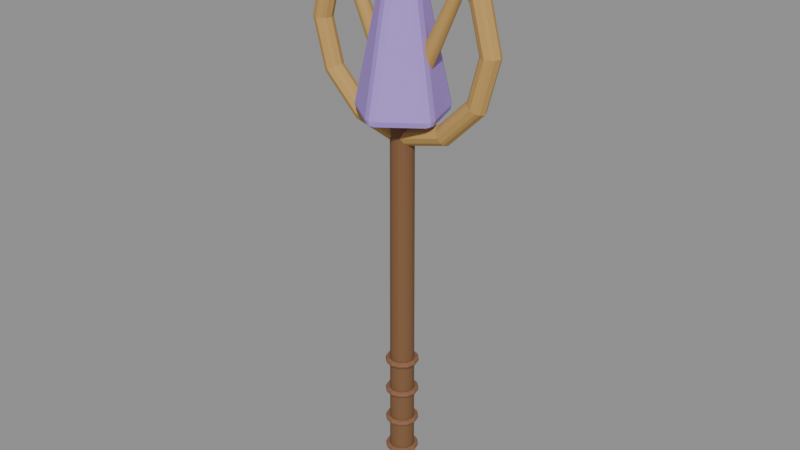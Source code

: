 # Source: weapon_runestaff_sculpt.blend  (saved by Blender 5.2.44; exported with 4.5.12 LTS)
import bpy
from mathutils import Matrix  # noqa: F401  (used for matrix-valued properties, if any)

bpy.ops.wm.read_factory_settings(use_empty=True)
scene = bpy.context.scene
scene.name = 'Fort9_weapon_runestaff'

# ---- materials (node trees are filled in below, after node groups)
mat_fortart2_wood_017 = bpy.data.materials.new('FortArt2_wood.017')
mat_fortart2_wood_017.diffuse_color = (0.2159, 0.1046, 0.04374, 1.0)
mat_fortart2_leather_light_013 = bpy.data.materials.new('FortArt2_leather_light.013')
mat_fortart2_leather_light_013.diffuse_color = (0.2502, 0.117, 0.05781, 1.0)
mat_fortart2_gold_016 = bpy.data.materials.new('FortArt2_gold.016')
mat_fortart2_gold_016.diffuse_color = (0.5395, 0.3278, 0.09759, 1.0)
mat_fortart2_rune = bpy.data.materials.new('FortArt2_rune')
mat_fortart2_rune.diffuse_color = (0.4179, 0.2664, 0.7529, 1.0)

# ---- material node trees
mat_fortart2_wood_017.use_nodes = True; mat_fortart2_wood_017.node_tree.nodes.clear()
_N = mat_fortart2_wood_017.node_tree.nodes; _L = mat_fortart2_wood_017.node_tree.links
n0 = _N.new('ShaderNodeBsdfPrincipled'); n0.name = 'Principled BSDF'; n0.location = (-200, 100)
n0.inputs[0].default_value = (0.2159, 0.1046, 0.04374, 1.0)
n0.inputs[1].default_value = 0.08
n0.inputs[2].default_value = 0.86
n0.inputs[10].default_value = 0.005
n1 = _N.new('ShaderNodeOutputMaterial'); n1.name = 'Material Output'; n1.location = (200, 100)
_L.new(n0.outputs[0], n1.inputs[0])
n1.is_active_output = True
mat_fortart2_leather_light_013.use_nodes = True; mat_fortart2_leather_light_013.node_tree.nodes.clear()
_N = mat_fortart2_leather_light_013.node_tree.nodes; _L = mat_fortart2_leather_light_013.node_tree.links
n0 = _N.new('ShaderNodeBsdfPrincipled'); n0.name = 'Principled BSDF'; n0.location = (-200, 100)
n0.inputs[0].default_value = (0.2502, 0.117, 0.05781, 1.0)
n0.inputs[1].default_value = 0.08
n0.inputs[2].default_value = 0.86
n0.inputs[10].default_value = 0.005
n1 = _N.new('ShaderNodeOutputMaterial'); n1.name = 'Material Output'; n1.location = (200, 100)
_L.new(n0.outputs[0], n1.inputs[0])
n1.is_active_output = True
mat_fortart2_gold_016.use_nodes = True; mat_fortart2_gold_016.node_tree.nodes.clear()
_N = mat_fortart2_gold_016.node_tree.nodes; _L = mat_fortart2_gold_016.node_tree.links
n0 = _N.new('ShaderNodeBsdfPrincipled'); n0.name = 'Principled BSDF'; n0.location = (-200, 100)
n0.inputs[0].default_value = (0.5395, 0.3278, 0.09759, 1.0)
n0.inputs[1].default_value = 0.08
n0.inputs[2].default_value = 0.86
n0.inputs[10].default_value = 0.005
n1 = _N.new('ShaderNodeOutputMaterial'); n1.name = 'Material Output'; n1.location = (200, 100)
_L.new(n0.outputs[0], n1.inputs[0])
n1.is_active_output = True
mat_fortart2_rune.use_nodes = True; mat_fortart2_rune.node_tree.nodes.clear()
_N = mat_fortart2_rune.node_tree.nodes; _L = mat_fortart2_rune.node_tree.links
n0 = _N.new('ShaderNodeBsdfPrincipled'); n0.name = 'Principled BSDF'; n0.location = (-200, 100)
n0.inputs[0].default_value = (0.4179, 0.2664, 0.7529, 1.0)
n0.inputs[1].default_value = 0.08
n0.inputs[2].default_value = 0.86
n0.inputs[10].default_value = 0.005
n1 = _N.new('ShaderNodeOutputMaterial'); n1.name = 'Material Output'; n1.location = (200, 100)
_L.new(n0.outputs[0], n1.inputs[0])
n1.is_active_output = True

# ---- meshes
me_cone_1668 = bpy.data.meshes.new('Cone.1668')
me_cone_1668.from_pydata([(0.0, 0.045, -0.8), (0.0, 0.04, 0.8), (0.02645, 0.03641, -0.8), (0.02351, 0.03236, 0.8), (0.0428, 0.01391, -0.8), (0.03804, 0.01236, 0.8), (0.0428, -0.01391, -0.8), (0.03804, -0.01236, 0.8), (0.02645, -0.03641, -0.8), (0.02351, -0.03236, 0.8), (0.0, -0.045, -0.8), (0.0, -0.04, 0.8), (-0.02645, -0.03641, -0.8), (-0.02351, -0.03236, 0.8), (-0.0428, -0.01391, -0.8), (-0.03804, -0.01236, 0.8), (-0.0428, 0.01391, -0.8), (-0.03804, 0.01236, 0.8), (-0.02645, 0.03641, -0.8), (-0.02351, 0.03236, 0.8)], [], [(0, 1, 3, 2), (2, 3, 5, 4), (4, 5, 7, 6), (6, 7, 9, 8), (8, 9, 11, 10), (10, 11, 13, 12), (12, 13, 15, 14), (14, 15, 17, 16), (3, 1, 19, 17, 15, 13, 11, 9, 7, 5), (16, 17, 19, 18), (18, 19, 1, 0), (0, 2, 4, 6, 8, 10, 12, 14, 16, 18)])
_uv = me_cone_1668.uv_layers.new(name='UVMap')
_uv.uv.foreach_set('vector', [1.0, 0.5, 1.0, 1.0, 0.9, 1.0, 0.9, 0.5, 0.9, 0.5, 0.9, 1.0, 0.8, 1.0, 0.8, 0.5, 0.8, 0.5, 0.8, 1.0, 0.7, 1.0, 0.7, 0.5, 0.7, 0.5, 0.7, 1.0, 0.6, 1.0, 0.6, 0.5, 0.6, 0.5, 0.6, 1.0, 0.5, 1.0, 0.5, 0.5, 0.5, 0.5, 0.5, 1.0, 0.4, 1.0, 0.4, 0.5, 0.4, 0.5, 0.4, 1.0, 0.3, 1.0, 0.3, 0.5, 0.3, 0.5, 0.3, 1.0, 0.2, 1.0, 0.2, 0.5, 0.3911, 0.4442, 0.25, 0.49, 0.1089, 0.4442, 0.02175, 0.3242, 0.02175, 0.1758, 0.1089, 0.05584, 0.25, 0.01, 0.3911, 0.05584, 0.4783, 0.1758, 0.4783, 0.3242, 0.2, 0.5, 0.2, 1.0, 0.1, 1.0, 0.1, 0.5, 0.1, 0.5, 0.1, 1.0, -7.451e-08, 1.0, -7.451e-08, 0.5, 0.75, 0.49, 0.8911, 0.4442, 0.9783, 0.3242, 0.9783, 0.1758, 0.8911, 0.05584, 0.75, 0.01, 0.6089, 0.05584, 0.5217, 0.1758, 0.5217, 0.3242, 0.6089, 0.4442])
me_cone_1668.materials.append(mat_fortart2_wood_017)
me_cone_1668.update()
me_torus_341 = bpy.data.meshes.new('Torus.341')
me_torus_341.from_pydata([(0.062, 0.0, 0.0), (0.047, 0.0, 0.015), (0.032, 0.0, 1.837e-18), (0.047, 0.0, -0.015), (0.05369, 0.031, 0.0), (0.0407, 0.0235, 0.015), (0.02771, 0.016, 1.837e-18), (0.0407, 0.0235, -0.015), (0.031, 0.05369, 0.0), (0.0235, 0.0407, 0.015), (0.016, 0.02771, 1.837e-18), (0.0235, 0.0407, -0.015), (4.681e-09, 0.062, 0.0), (3.548e-09, 0.047, 0.015), (2.416e-09, 0.032, 1.837e-18), (3.548e-09, 0.047, -0.015), (-0.031, 0.05369, 0.0), (-0.0235, 0.0407, 0.015), (-0.016, 0.02771, 1.837e-18), (-0.0235, 0.0407, -0.015), (-0.05369, 0.031, 0.0), (-0.0407, 0.0235, 0.015), (-0.02771, 0.016, 1.837e-18), (-0.0407, 0.0235, -0.015), (-0.062, 5.42e-09, 0.0), (-0.047, 4.109e-09, 0.015), (-0.032, 2.798e-09, 1.837e-18), (-0.047, 4.109e-09, -0.015), (-0.05369, -0.031, 0.0), (-0.0407, -0.0235, 0.015), (-0.02771, -0.016, 1.837e-18), (-0.0407, -0.0235, -0.015), (-0.031, -0.05369, 0.0), (-0.0235, -0.0407, 0.015), (-0.016, -0.02771, 1.837e-18), (-0.0235, -0.0407, -0.015), (4.681e-09, -0.062, 0.0), (3.548e-09, -0.047, 0.015), (2.416e-09, -0.032, 1.837e-18), (3.548e-09, -0.047, -0.015), (0.031, -0.05369, 0.0), (0.0235, -0.0407, 0.015), (0.016, -0.02771, 1.837e-18), (0.0235, -0.0407, -0.015), (0.05369, -0.031, 0.0), (0.0407, -0.0235, 0.015), (0.02771, -0.016, 1.837e-18), (0.0407, -0.0235, -0.015)], [], [(0, 4, 5, 1), (1, 5, 6, 2), (2, 6, 7, 3), (3, 7, 4, 0), (4, 8, 9, 5), (5, 9, 10, 6), (6, 10, 11, 7), (7, 11, 8, 4), (8, 12, 13, 9), (9, 13, 14, 10), (10, 14, 15, 11), (11, 15, 12, 8), (12, 16, 17, 13), (13, 17, 18, 14), (14, 18, 19, 15), (15, 19, 16, 12), (16, 20, 21, 17), (17, 21, 22, 18), (18, 22, 23, 19), (19, 23, 20, 16), (20, 24, 25, 21), (21, 25, 26, 22), (22, 26, 27, 23), (23, 27, 24, 20), (24, 28, 29, 25), (25, 29, 30, 26), (26, 30, 31, 27), (27, 31, 28, 24), (28, 32, 33, 29), (29, 33, 34, 30), (30, 34, 35, 31), (31, 35, 32, 28), (32, 36, 37, 33), (33, 37, 38, 34), (34, 38, 39, 35), (35, 39, 36, 32), (36, 40, 41, 37), (37, 41, 42, 38), (38, 42, 43, 39), (39, 43, 40, 36), (40, 44, 45, 41), (41, 45, 46, 42), (42, 46, 47, 43), (43, 47, 44, 40), (44, 0, 1, 45), (45, 1, 2, 46), (46, 2, 3, 47), (47, 3, 0, 44)])
_uv = me_torus_341.uv_layers.new(name='UVMap')
_uv.uv.foreach_set('vector', [0.5, 0.5, 0.5833, 0.5, 0.5833, 0.75, 0.5, 0.75, 0.5, 0.75, 0.5833, 0.75, 0.5833, 1.0, 0.5, 1.0, 0.5, 0.0, 0.5833, 0.0, 0.5833, 0.25, 0.5, 0.25, 0.5, 0.25, 0.5833, 0.25, 0.5833, 0.5, 0.5, 0.5, 0.5833, 0.5, 0.6667, 0.5, 0.6667, 0.75, 0.5833, 0.75, 0.5833, 0.75, 0.6667, 0.75, 0.6667, 1.0, 0.5833, 1.0, 0.5833, 0.0, 0.6667, 0.0, 0.6667, 0.25, 0.5833, 0.25, 0.5833, 0.25, 0.6667, 0.25, 0.6667, 0.5, 0.5833, 0.5, 0.6667, 0.5, 0.75, 0.5, 0.75, 0.75, 0.6667, 0.75, 0.6667, 0.75, 0.75, 0.75, 0.75, 1.0, 0.6667, 1.0, 0.6667, 0.0, 0.75, 0.0, 0.75, 0.25, 0.6667, 0.25, 0.6667, 0.25, 0.75, 0.25, 0.75, 0.5, 0.6667, 0.5, 0.75, 0.5, 0.8333, 0.5, 0.8333, 0.75, 0.75, 0.75, 0.75, 0.75, 0.8333, 0.75, 0.8333, 1.0, 0.75, 1.0, 0.75, 0.0, 0.8333, 0.0, 0.8333, 0.25, 0.75, 0.25, 0.75, 0.25, 0.8333, 0.25, 0.8333, 0.5, 0.75, 0.5, 0.8333, 0.5, 0.9167, 0.5, 0.9167, 0.75, 0.8333, 0.75, 0.8333, 0.75, 0.9167, 0.75, 0.9167, 1.0, 0.8333, 1.0, 0.8333, 0.0, 0.9167, 0.0, 0.9167, 0.25, 0.8333, 0.25, 0.8333, 0.25, 0.9167, 0.25, 0.9167, 0.5, 0.8333, 0.5, 0.9167, 0.5, 1.0, 0.5, 1.0, 0.75, 0.9167, 0.75, 0.9167, 0.75, 1.0, 0.75, 1.0, 1.0, 0.9167, 1.0, 0.9167, 0.0, 1.0, 0.0, 1.0, 0.25, 0.9167, 0.25, 0.9167, 0.25, 1.0, 0.25, 1.0, 0.5, 0.9167, 0.5, 2.22e-16, 0.5, 0.08333, 0.5, 0.08333, 0.75, 2.22e-16, 0.75, 2.22e-16, 0.75, 0.08333, 0.75, 0.08333, 1.0, 2.22e-16, 1.0, 2.22e-16, 0.0, 0.08333, 0.0, 0.08333, 0.25, 2.22e-16, 0.25, 2.22e-16, 0.25, 0.08333, 0.25, 0.08333, 0.5, 2.22e-16, 0.5, 0.08333, 0.5, 0.1667, 0.5, 0.1667, 0.75, 0.08333, 0.75, 0.08333, 0.75, 0.1667, 0.75, 0.1667, 1.0, 0.08333, 1.0, 0.08333, 0.0, 0.1667, 0.0, 0.1667, 0.25, 0.08333, 0.25, 0.08333, 0.25, 0.1667, 0.25, 0.1667, 0.5, 0.08333, 0.5, 0.1667, 0.5, 0.25, 0.5, 0.25, 0.75, 0.1667, 0.75, 0.1667, 0.75, 0.25, 0.75, 0.25, 1.0, 0.1667, 1.0, 0.1667, 0.0, 0.25, 0.0, 0.25, 0.25, 0.1667, 0.25, 0.1667, 0.25, 0.25, 0.25, 0.25, 0.5, 0.1667, 0.5, 0.25, 0.5, 0.3333, 0.5, 0.3333, 0.75, 0.25, 0.75, 0.25, 0.75, 0.3333, 0.75, 0.3333, 1.0, 0.25, 1.0, 0.25, 0.0, 0.3333, 0.0, 0.3333, 0.25, 0.25, 0.25, 0.25, 0.25, 0.3333, 0.25, 0.3333, 0.5, 0.25, 0.5, 0.3333, 0.5, 0.4167, 0.5, 0.4167, 0.75, 0.3333, 0.75, 0.3333, 0.75, 0.4167, 0.75, 0.4167, 1.0, 0.3333, 1.0, 0.3333, 0.0, 0.4167, 0.0, 0.4167, 0.25, 0.3333, 0.25, 0.3333, 0.25, 0.4167, 0.25, 0.4167, 0.5, 0.3333, 0.5, 0.4167, 0.5, 0.5, 0.5, 0.5, 0.75, 0.4167, 0.75, 0.4167, 0.75, 0.5, 0.75, 0.5, 1.0, 0.4167, 1.0, 0.4167, 0.0, 0.5, 0.0, 0.5, 0.25, 0.4167, 0.25, 0.4167, 0.25, 0.5, 0.25, 0.5, 0.5, 0.4167, 0.5])
me_torus_341.materials.append(mat_fortart2_leather_light_013)
me_torus_341.update()
me_torus_342 = bpy.data.meshes.new('Torus.342')
me_torus_342.from_pydata([(0.062, 0.0, 0.0), (0.047, 0.0, 0.015), (0.032, 0.0, 1.837e-18), (0.047, 0.0, -0.015), (0.05369, 0.031, 0.0), (0.0407, 0.0235, 0.015), (0.02771, 0.016, 1.837e-18), (0.0407, 0.0235, -0.015), (0.031, 0.05369, 0.0), (0.0235, 0.0407, 0.015), (0.016, 0.02771, 1.837e-18), (0.0235, 0.0407, -0.015), (4.681e-09, 0.062, 0.0), (3.548e-09, 0.047, 0.015), (2.416e-09, 0.032, 1.837e-18), (3.548e-09, 0.047, -0.015), (-0.031, 0.05369, 0.0), (-0.0235, 0.0407, 0.015), (-0.016, 0.02771, 1.837e-18), (-0.0235, 0.0407, -0.015), (-0.05369, 0.031, 0.0), (-0.0407, 0.0235, 0.015), (-0.02771, 0.016, 1.837e-18), (-0.0407, 0.0235, -0.015), (-0.062, 5.42e-09, 0.0), (-0.047, 4.109e-09, 0.015), (-0.032, 2.798e-09, 1.837e-18), (-0.047, 4.109e-09, -0.015), (-0.05369, -0.031, 0.0), (-0.0407, -0.0235, 0.015), (-0.02771, -0.016, 1.837e-18), (-0.0407, -0.0235, -0.015), (-0.031, -0.05369, 0.0), (-0.0235, -0.0407, 0.015), (-0.016, -0.02771, 1.837e-18), (-0.0235, -0.0407, -0.015), (4.681e-09, -0.062, 0.0), (3.548e-09, -0.047, 0.015), (2.416e-09, -0.032, 1.837e-18), (3.548e-09, -0.047, -0.015), (0.031, -0.05369, 0.0), (0.0235, -0.0407, 0.015), (0.016, -0.02771, 1.837e-18), (0.0235, -0.0407, -0.015), (0.05369, -0.031, 0.0), (0.0407, -0.0235, 0.015), (0.02771, -0.016, 1.837e-18), (0.0407, -0.0235, -0.015)], [], [(0, 4, 5, 1), (1, 5, 6, 2), (2, 6, 7, 3), (3, 7, 4, 0), (4, 8, 9, 5), (5, 9, 10, 6), (6, 10, 11, 7), (7, 11, 8, 4), (8, 12, 13, 9), (9, 13, 14, 10), (10, 14, 15, 11), (11, 15, 12, 8), (12, 16, 17, 13), (13, 17, 18, 14), (14, 18, 19, 15), (15, 19, 16, 12), (16, 20, 21, 17), (17, 21, 22, 18), (18, 22, 23, 19), (19, 23, 20, 16), (20, 24, 25, 21), (21, 25, 26, 22), (22, 26, 27, 23), (23, 27, 24, 20), (24, 28, 29, 25), (25, 29, 30, 26), (26, 30, 31, 27), (27, 31, 28, 24), (28, 32, 33, 29), (29, 33, 34, 30), (30, 34, 35, 31), (31, 35, 32, 28), (32, 36, 37, 33), (33, 37, 38, 34), (34, 38, 39, 35), (35, 39, 36, 32), (36, 40, 41, 37), (37, 41, 42, 38), (38, 42, 43, 39), (39, 43, 40, 36), (40, 44, 45, 41), (41, 45, 46, 42), (42, 46, 47, 43), (43, 47, 44, 40), (44, 0, 1, 45), (45, 1, 2, 46), (46, 2, 3, 47), (47, 3, 0, 44)])
_uv = me_torus_342.uv_layers.new(name='UVMap')
_uv.uv.foreach_set('vector', [0.5, 0.5, 0.5833, 0.5, 0.5833, 0.75, 0.5, 0.75, 0.5, 0.75, 0.5833, 0.75, 0.5833, 1.0, 0.5, 1.0, 0.5, 0.0, 0.5833, 0.0, 0.5833, 0.25, 0.5, 0.25, 0.5, 0.25, 0.5833, 0.25, 0.5833, 0.5, 0.5, 0.5, 0.5833, 0.5, 0.6667, 0.5, 0.6667, 0.75, 0.5833, 0.75, 0.5833, 0.75, 0.6667, 0.75, 0.6667, 1.0, 0.5833, 1.0, 0.5833, 0.0, 0.6667, 0.0, 0.6667, 0.25, 0.5833, 0.25, 0.5833, 0.25, 0.6667, 0.25, 0.6667, 0.5, 0.5833, 0.5, 0.6667, 0.5, 0.75, 0.5, 0.75, 0.75, 0.6667, 0.75, 0.6667, 0.75, 0.75, 0.75, 0.75, 1.0, 0.6667, 1.0, 0.6667, 0.0, 0.75, 0.0, 0.75, 0.25, 0.6667, 0.25, 0.6667, 0.25, 0.75, 0.25, 0.75, 0.5, 0.6667, 0.5, 0.75, 0.5, 0.8333, 0.5, 0.8333, 0.75, 0.75, 0.75, 0.75, 0.75, 0.8333, 0.75, 0.8333, 1.0, 0.75, 1.0, 0.75, 0.0, 0.8333, 0.0, 0.8333, 0.25, 0.75, 0.25, 0.75, 0.25, 0.8333, 0.25, 0.8333, 0.5, 0.75, 0.5, 0.8333, 0.5, 0.9167, 0.5, 0.9167, 0.75, 0.8333, 0.75, 0.8333, 0.75, 0.9167, 0.75, 0.9167, 1.0, 0.8333, 1.0, 0.8333, 0.0, 0.9167, 0.0, 0.9167, 0.25, 0.8333, 0.25, 0.8333, 0.25, 0.9167, 0.25, 0.9167, 0.5, 0.8333, 0.5, 0.9167, 0.5, 1.0, 0.5, 1.0, 0.75, 0.9167, 0.75, 0.9167, 0.75, 1.0, 0.75, 1.0, 1.0, 0.9167, 1.0, 0.9167, 0.0, 1.0, 0.0, 1.0, 0.25, 0.9167, 0.25, 0.9167, 0.25, 1.0, 0.25, 1.0, 0.5, 0.9167, 0.5, 2.22e-16, 0.5, 0.08333, 0.5, 0.08333, 0.75, 2.22e-16, 0.75, 2.22e-16, 0.75, 0.08333, 0.75, 0.08333, 1.0, 2.22e-16, 1.0, 2.22e-16, 0.0, 0.08333, 0.0, 0.08333, 0.25, 2.22e-16, 0.25, 2.22e-16, 0.25, 0.08333, 0.25, 0.08333, 0.5, 2.22e-16, 0.5, 0.08333, 0.5, 0.1667, 0.5, 0.1667, 0.75, 0.08333, 0.75, 0.08333, 0.75, 0.1667, 0.75, 0.1667, 1.0, 0.08333, 1.0, 0.08333, 0.0, 0.1667, 0.0, 0.1667, 0.25, 0.08333, 0.25, 0.08333, 0.25, 0.1667, 0.25, 0.1667, 0.5, 0.08333, 0.5, 0.1667, 0.5, 0.25, 0.5, 0.25, 0.75, 0.1667, 0.75, 0.1667, 0.75, 0.25, 0.75, 0.25, 1.0, 0.1667, 1.0, 0.1667, 0.0, 0.25, 0.0, 0.25, 0.25, 0.1667, 0.25, 0.1667, 0.25, 0.25, 0.25, 0.25, 0.5, 0.1667, 0.5, 0.25, 0.5, 0.3333, 0.5, 0.3333, 0.75, 0.25, 0.75, 0.25, 0.75, 0.3333, 0.75, 0.3333, 1.0, 0.25, 1.0, 0.25, 0.0, 0.3333, 0.0, 0.3333, 0.25, 0.25, 0.25, 0.25, 0.25, 0.3333, 0.25, 0.3333, 0.5, 0.25, 0.5, 0.3333, 0.5, 0.4167, 0.5, 0.4167, 0.75, 0.3333, 0.75, 0.3333, 0.75, 0.4167, 0.75, 0.4167, 1.0, 0.3333, 1.0, 0.3333, 0.0, 0.4167, 0.0, 0.4167, 0.25, 0.3333, 0.25, 0.3333, 0.25, 0.4167, 0.25, 0.4167, 0.5, 0.3333, 0.5, 0.4167, 0.5, 0.5, 0.5, 0.5, 0.75, 0.4167, 0.75, 0.4167, 0.75, 0.5, 0.75, 0.5, 1.0, 0.4167, 1.0, 0.4167, 0.0, 0.5, 0.0, 0.5, 0.25, 0.4167, 0.25, 0.4167, 0.25, 0.5, 0.25, 0.5, 0.5, 0.4167, 0.5])
me_torus_342.materials.append(mat_fortart2_leather_light_013)
me_torus_342.update()
me_torus_343 = bpy.data.meshes.new('Torus.343')
me_torus_343.from_pydata([(0.062, 0.0, 0.0), (0.047, 0.0, 0.015), (0.032, 0.0, 1.837e-18), (0.047, 0.0, -0.015), (0.05369, 0.031, 0.0), (0.0407, 0.0235, 0.015), (0.02771, 0.016, 1.837e-18), (0.0407, 0.0235, -0.015), (0.031, 0.05369, 0.0), (0.0235, 0.0407, 0.015), (0.016, 0.02771, 1.837e-18), (0.0235, 0.0407, -0.015), (4.681e-09, 0.062, 0.0), (3.548e-09, 0.047, 0.015), (2.416e-09, 0.032, 1.837e-18), (3.548e-09, 0.047, -0.015), (-0.031, 0.05369, 0.0), (-0.0235, 0.0407, 0.015), (-0.016, 0.02771, 1.837e-18), (-0.0235, 0.0407, -0.015), (-0.05369, 0.031, 0.0), (-0.0407, 0.0235, 0.015), (-0.02771, 0.016, 1.837e-18), (-0.0407, 0.0235, -0.015), (-0.062, 5.42e-09, 0.0), (-0.047, 4.109e-09, 0.015), (-0.032, 2.798e-09, 1.837e-18), (-0.047, 4.109e-09, -0.015), (-0.05369, -0.031, 0.0), (-0.0407, -0.0235, 0.015), (-0.02771, -0.016, 1.837e-18), (-0.0407, -0.0235, -0.015), (-0.031, -0.05369, 0.0), (-0.0235, -0.0407, 0.015), (-0.016, -0.02771, 1.837e-18), (-0.0235, -0.0407, -0.015), (4.681e-09, -0.062, 0.0), (3.548e-09, -0.047, 0.015), (2.416e-09, -0.032, 1.837e-18), (3.548e-09, -0.047, -0.015), (0.031, -0.05369, 0.0), (0.0235, -0.0407, 0.015), (0.016, -0.02771, 1.837e-18), (0.0235, -0.0407, -0.015), (0.05369, -0.031, 0.0), (0.0407, -0.0235, 0.015), (0.02771, -0.016, 1.837e-18), (0.0407, -0.0235, -0.015)], [], [(0, 4, 5, 1), (1, 5, 6, 2), (2, 6, 7, 3), (3, 7, 4, 0), (4, 8, 9, 5), (5, 9, 10, 6), (6, 10, 11, 7), (7, 11, 8, 4), (8, 12, 13, 9), (9, 13, 14, 10), (10, 14, 15, 11), (11, 15, 12, 8), (12, 16, 17, 13), (13, 17, 18, 14), (14, 18, 19, 15), (15, 19, 16, 12), (16, 20, 21, 17), (17, 21, 22, 18), (18, 22, 23, 19), (19, 23, 20, 16), (20, 24, 25, 21), (21, 25, 26, 22), (22, 26, 27, 23), (23, 27, 24, 20), (24, 28, 29, 25), (25, 29, 30, 26), (26, 30, 31, 27), (27, 31, 28, 24), (28, 32, 33, 29), (29, 33, 34, 30), (30, 34, 35, 31), (31, 35, 32, 28), (32, 36, 37, 33), (33, 37, 38, 34), (34, 38, 39, 35), (35, 39, 36, 32), (36, 40, 41, 37), (37, 41, 42, 38), (38, 42, 43, 39), (39, 43, 40, 36), (40, 44, 45, 41), (41, 45, 46, 42), (42, 46, 47, 43), (43, 47, 44, 40), (44, 0, 1, 45), (45, 1, 2, 46), (46, 2, 3, 47), (47, 3, 0, 44)])
_uv = me_torus_343.uv_layers.new(name='UVMap')
_uv.uv.foreach_set('vector', [0.5, 0.5, 0.5833, 0.5, 0.5833, 0.75, 0.5, 0.75, 0.5, 0.75, 0.5833, 0.75, 0.5833, 1.0, 0.5, 1.0, 0.5, 0.0, 0.5833, 0.0, 0.5833, 0.25, 0.5, 0.25, 0.5, 0.25, 0.5833, 0.25, 0.5833, 0.5, 0.5, 0.5, 0.5833, 0.5, 0.6667, 0.5, 0.6667, 0.75, 0.5833, 0.75, 0.5833, 0.75, 0.6667, 0.75, 0.6667, 1.0, 0.5833, 1.0, 0.5833, 0.0, 0.6667, 0.0, 0.6667, 0.25, 0.5833, 0.25, 0.5833, 0.25, 0.6667, 0.25, 0.6667, 0.5, 0.5833, 0.5, 0.6667, 0.5, 0.75, 0.5, 0.75, 0.75, 0.6667, 0.75, 0.6667, 0.75, 0.75, 0.75, 0.75, 1.0, 0.6667, 1.0, 0.6667, 0.0, 0.75, 0.0, 0.75, 0.25, 0.6667, 0.25, 0.6667, 0.25, 0.75, 0.25, 0.75, 0.5, 0.6667, 0.5, 0.75, 0.5, 0.8333, 0.5, 0.8333, 0.75, 0.75, 0.75, 0.75, 0.75, 0.8333, 0.75, 0.8333, 1.0, 0.75, 1.0, 0.75, 0.0, 0.8333, 0.0, 0.8333, 0.25, 0.75, 0.25, 0.75, 0.25, 0.8333, 0.25, 0.8333, 0.5, 0.75, 0.5, 0.8333, 0.5, 0.9167, 0.5, 0.9167, 0.75, 0.8333, 0.75, 0.8333, 0.75, 0.9167, 0.75, 0.9167, 1.0, 0.8333, 1.0, 0.8333, 0.0, 0.9167, 0.0, 0.9167, 0.25, 0.8333, 0.25, 0.8333, 0.25, 0.9167, 0.25, 0.9167, 0.5, 0.8333, 0.5, 0.9167, 0.5, 1.0, 0.5, 1.0, 0.75, 0.9167, 0.75, 0.9167, 0.75, 1.0, 0.75, 1.0, 1.0, 0.9167, 1.0, 0.9167, 0.0, 1.0, 0.0, 1.0, 0.25, 0.9167, 0.25, 0.9167, 0.25, 1.0, 0.25, 1.0, 0.5, 0.9167, 0.5, 2.22e-16, 0.5, 0.08333, 0.5, 0.08333, 0.75, 2.22e-16, 0.75, 2.22e-16, 0.75, 0.08333, 0.75, 0.08333, 1.0, 2.22e-16, 1.0, 2.22e-16, 0.0, 0.08333, 0.0, 0.08333, 0.25, 2.22e-16, 0.25, 2.22e-16, 0.25, 0.08333, 0.25, 0.08333, 0.5, 2.22e-16, 0.5, 0.08333, 0.5, 0.1667, 0.5, 0.1667, 0.75, 0.08333, 0.75, 0.08333, 0.75, 0.1667, 0.75, 0.1667, 1.0, 0.08333, 1.0, 0.08333, 0.0, 0.1667, 0.0, 0.1667, 0.25, 0.08333, 0.25, 0.08333, 0.25, 0.1667, 0.25, 0.1667, 0.5, 0.08333, 0.5, 0.1667, 0.5, 0.25, 0.5, 0.25, 0.75, 0.1667, 0.75, 0.1667, 0.75, 0.25, 0.75, 0.25, 1.0, 0.1667, 1.0, 0.1667, 0.0, 0.25, 0.0, 0.25, 0.25, 0.1667, 0.25, 0.1667, 0.25, 0.25, 0.25, 0.25, 0.5, 0.1667, 0.5, 0.25, 0.5, 0.3333, 0.5, 0.3333, 0.75, 0.25, 0.75, 0.25, 0.75, 0.3333, 0.75, 0.3333, 1.0, 0.25, 1.0, 0.25, 0.0, 0.3333, 0.0, 0.3333, 0.25, 0.25, 0.25, 0.25, 0.25, 0.3333, 0.25, 0.3333, 0.5, 0.25, 0.5, 0.3333, 0.5, 0.4167, 0.5, 0.4167, 0.75, 0.3333, 0.75, 0.3333, 0.75, 0.4167, 0.75, 0.4167, 1.0, 0.3333, 1.0, 0.3333, 0.0, 0.4167, 0.0, 0.4167, 0.25, 0.3333, 0.25, 0.3333, 0.25, 0.4167, 0.25, 0.4167, 0.5, 0.3333, 0.5, 0.4167, 0.5, 0.5, 0.5, 0.5, 0.75, 0.4167, 0.75, 0.4167, 0.75, 0.5, 0.75, 0.5, 1.0, 0.4167, 1.0, 0.4167, 0.0, 0.5, 0.0, 0.5, 0.25, 0.4167, 0.25, 0.4167, 0.25, 0.5, 0.25, 0.5, 0.5, 0.4167, 0.5])
me_torus_343.materials.append(mat_fortart2_leather_light_013)
me_torus_343.update()
me_torus_344 = bpy.data.meshes.new('Torus.344')
me_torus_344.from_pydata([(0.062, 0.0, 0.0), (0.047, 0.0, 0.015), (0.032, 0.0, 1.837e-18), (0.047, 0.0, -0.015), (0.05369, 0.031, 0.0), (0.0407, 0.0235, 0.015), (0.02771, 0.016, 1.837e-18), (0.0407, 0.0235, -0.015), (0.031, 0.05369, 0.0), (0.0235, 0.0407, 0.015), (0.016, 0.02771, 1.837e-18), (0.0235, 0.0407, -0.015), (4.681e-09, 0.062, 0.0), (3.548e-09, 0.047, 0.015), (2.416e-09, 0.032, 1.837e-18), (3.548e-09, 0.047, -0.015), (-0.031, 0.05369, 0.0), (-0.0235, 0.0407, 0.015), (-0.016, 0.02771, 1.837e-18), (-0.0235, 0.0407, -0.015), (-0.05369, 0.031, 0.0), (-0.0407, 0.0235, 0.015), (-0.02771, 0.016, 1.837e-18), (-0.0407, 0.0235, -0.015), (-0.062, 5.42e-09, 0.0), (-0.047, 4.109e-09, 0.015), (-0.032, 2.798e-09, 1.837e-18), (-0.047, 4.109e-09, -0.015), (-0.05369, -0.031, 0.0), (-0.0407, -0.0235, 0.015), (-0.02771, -0.016, 1.837e-18), (-0.0407, -0.0235, -0.015), (-0.031, -0.05369, 0.0), (-0.0235, -0.0407, 0.015), (-0.016, -0.02771, 1.837e-18), (-0.0235, -0.0407, -0.015), (4.681e-09, -0.062, 0.0), (3.548e-09, -0.047, 0.015), (2.416e-09, -0.032, 1.837e-18), (3.548e-09, -0.047, -0.015), (0.031, -0.05369, 0.0), (0.0235, -0.0407, 0.015), (0.016, -0.02771, 1.837e-18), (0.0235, -0.0407, -0.015), (0.05369, -0.031, 0.0), (0.0407, -0.0235, 0.015), (0.02771, -0.016, 1.837e-18), (0.0407, -0.0235, -0.015)], [], [(0, 4, 5, 1), (1, 5, 6, 2), (2, 6, 7, 3), (3, 7, 4, 0), (4, 8, 9, 5), (5, 9, 10, 6), (6, 10, 11, 7), (7, 11, 8, 4), (8, 12, 13, 9), (9, 13, 14, 10), (10, 14, 15, 11), (11, 15, 12, 8), (12, 16, 17, 13), (13, 17, 18, 14), (14, 18, 19, 15), (15, 19, 16, 12), (16, 20, 21, 17), (17, 21, 22, 18), (18, 22, 23, 19), (19, 23, 20, 16), (20, 24, 25, 21), (21, 25, 26, 22), (22, 26, 27, 23), (23, 27, 24, 20), (24, 28, 29, 25), (25, 29, 30, 26), (26, 30, 31, 27), (27, 31, 28, 24), (28, 32, 33, 29), (29, 33, 34, 30), (30, 34, 35, 31), (31, 35, 32, 28), (32, 36, 37, 33), (33, 37, 38, 34), (34, 38, 39, 35), (35, 39, 36, 32), (36, 40, 41, 37), (37, 41, 42, 38), (38, 42, 43, 39), (39, 43, 40, 36), (40, 44, 45, 41), (41, 45, 46, 42), (42, 46, 47, 43), (43, 47, 44, 40), (44, 0, 1, 45), (45, 1, 2, 46), (46, 2, 3, 47), (47, 3, 0, 44)])
_uv = me_torus_344.uv_layers.new(name='UVMap')
_uv.uv.foreach_set('vector', [0.5, 0.5, 0.5833, 0.5, 0.5833, 0.75, 0.5, 0.75, 0.5, 0.75, 0.5833, 0.75, 0.5833, 1.0, 0.5, 1.0, 0.5, 0.0, 0.5833, 0.0, 0.5833, 0.25, 0.5, 0.25, 0.5, 0.25, 0.5833, 0.25, 0.5833, 0.5, 0.5, 0.5, 0.5833, 0.5, 0.6667, 0.5, 0.6667, 0.75, 0.5833, 0.75, 0.5833, 0.75, 0.6667, 0.75, 0.6667, 1.0, 0.5833, 1.0, 0.5833, 0.0, 0.6667, 0.0, 0.6667, 0.25, 0.5833, 0.25, 0.5833, 0.25, 0.6667, 0.25, 0.6667, 0.5, 0.5833, 0.5, 0.6667, 0.5, 0.75, 0.5, 0.75, 0.75, 0.6667, 0.75, 0.6667, 0.75, 0.75, 0.75, 0.75, 1.0, 0.6667, 1.0, 0.6667, 0.0, 0.75, 0.0, 0.75, 0.25, 0.6667, 0.25, 0.6667, 0.25, 0.75, 0.25, 0.75, 0.5, 0.6667, 0.5, 0.75, 0.5, 0.8333, 0.5, 0.8333, 0.75, 0.75, 0.75, 0.75, 0.75, 0.8333, 0.75, 0.8333, 1.0, 0.75, 1.0, 0.75, 0.0, 0.8333, 0.0, 0.8333, 0.25, 0.75, 0.25, 0.75, 0.25, 0.8333, 0.25, 0.8333, 0.5, 0.75, 0.5, 0.8333, 0.5, 0.9167, 0.5, 0.9167, 0.75, 0.8333, 0.75, 0.8333, 0.75, 0.9167, 0.75, 0.9167, 1.0, 0.8333, 1.0, 0.8333, 0.0, 0.9167, 0.0, 0.9167, 0.25, 0.8333, 0.25, 0.8333, 0.25, 0.9167, 0.25, 0.9167, 0.5, 0.8333, 0.5, 0.9167, 0.5, 1.0, 0.5, 1.0, 0.75, 0.9167, 0.75, 0.9167, 0.75, 1.0, 0.75, 1.0, 1.0, 0.9167, 1.0, 0.9167, 0.0, 1.0, 0.0, 1.0, 0.25, 0.9167, 0.25, 0.9167, 0.25, 1.0, 0.25, 1.0, 0.5, 0.9167, 0.5, 2.22e-16, 0.5, 0.08333, 0.5, 0.08333, 0.75, 2.22e-16, 0.75, 2.22e-16, 0.75, 0.08333, 0.75, 0.08333, 1.0, 2.22e-16, 1.0, 2.22e-16, 0.0, 0.08333, 0.0, 0.08333, 0.25, 2.22e-16, 0.25, 2.22e-16, 0.25, 0.08333, 0.25, 0.08333, 0.5, 2.22e-16, 0.5, 0.08333, 0.5, 0.1667, 0.5, 0.1667, 0.75, 0.08333, 0.75, 0.08333, 0.75, 0.1667, 0.75, 0.1667, 1.0, 0.08333, 1.0, 0.08333, 0.0, 0.1667, 0.0, 0.1667, 0.25, 0.08333, 0.25, 0.08333, 0.25, 0.1667, 0.25, 0.1667, 0.5, 0.08333, 0.5, 0.1667, 0.5, 0.25, 0.5, 0.25, 0.75, 0.1667, 0.75, 0.1667, 0.75, 0.25, 0.75, 0.25, 1.0, 0.1667, 1.0, 0.1667, 0.0, 0.25, 0.0, 0.25, 0.25, 0.1667, 0.25, 0.1667, 0.25, 0.25, 0.25, 0.25, 0.5, 0.1667, 0.5, 0.25, 0.5, 0.3333, 0.5, 0.3333, 0.75, 0.25, 0.75, 0.25, 0.75, 0.3333, 0.75, 0.3333, 1.0, 0.25, 1.0, 0.25, 0.0, 0.3333, 0.0, 0.3333, 0.25, 0.25, 0.25, 0.25, 0.25, 0.3333, 0.25, 0.3333, 0.5, 0.25, 0.5, 0.3333, 0.5, 0.4167, 0.5, 0.4167, 0.75, 0.3333, 0.75, 0.3333, 0.75, 0.4167, 0.75, 0.4167, 1.0, 0.3333, 1.0, 0.3333, 0.0, 0.4167, 0.0, 0.4167, 0.25, 0.3333, 0.25, 0.3333, 0.25, 0.4167, 0.25, 0.4167, 0.5, 0.3333, 0.5, 0.4167, 0.5, 0.5, 0.5, 0.5, 0.75, 0.4167, 0.75, 0.4167, 0.75, 0.5, 0.75, 0.5, 1.0, 0.4167, 1.0, 0.4167, 0.0, 0.5, 0.0, 0.5, 0.25, 0.4167, 0.25, 0.4167, 0.25, 0.5, 0.25, 0.5, 0.5, 0.4167, 0.5])
me_torus_344.materials.append(mat_fortart2_leather_light_013)
me_torus_344.update()
me_torus_345 = bpy.data.meshes.new('Torus.345')
me_torus_345.from_pydata([(0.365, 0.0, 0.0), (0.32, 0.0, 0.045), (0.275, 0.0, 5.511e-18), (0.32, 0.0, -0.045), (0.3161, 0.1825, 0.0), (0.2771, 0.16, 0.045), (0.2382, 0.1375, 5.511e-18), (0.2771, 0.16, -0.045), (0.1825, 0.3161, 0.0), (0.16, 0.2771, 0.045), (0.1375, 0.2382, 5.511e-18), (0.16, 0.2771, -0.045), (2.756e-08, 0.365, 0.0), (2.416e-08, 0.32, 0.045), (2.076e-08, 0.275, 5.511e-18), (2.416e-08, 0.32, -0.045), (-0.1825, 0.3161, 0.0), (-0.16, 0.2771, 0.045), (-0.1375, 0.2382, 5.511e-18), (-0.16, 0.2771, -0.045), (-0.3161, 0.1825, 0.0), (-0.2771, 0.16, 0.045), (-0.2382, 0.1375, 5.511e-18), (-0.2771, 0.16, -0.045), (-0.365, 3.191e-08, 0.0), (-0.32, 2.798e-08, 0.045), (-0.275, 2.404e-08, 5.511e-18), (-0.32, 2.798e-08, -0.045), (-0.3161, -0.1825, 0.0), (-0.2771, -0.16, 0.045), (-0.2382, -0.1375, 5.511e-18), (-0.2771, -0.16, -0.045), (-0.1825, -0.3161, 0.0), (-0.16, -0.2771, 0.045), (-0.1375, -0.2382, 5.511e-18), (-0.16, -0.2771, -0.045), (2.756e-08, -0.365, 0.0), (2.416e-08, -0.32, 0.045), (2.076e-08, -0.275, 5.511e-18), (2.416e-08, -0.32, -0.045), (0.1825, -0.3161, 0.0), (0.16, -0.2771, 0.045), (0.1375, -0.2382, 5.511e-18), (0.16, -0.2771, -0.045), (0.3161, -0.1825, 0.0), (0.2771, -0.16, 0.045), (0.2382, -0.1375, 5.511e-18), (0.2771, -0.16, -0.045)], [], [(0, 4, 5, 1), (1, 5, 6, 2), (2, 6, 7, 3), (3, 7, 4, 0), (4, 8, 9, 5), (5, 9, 10, 6), (6, 10, 11, 7), (7, 11, 8, 4), (8, 12, 13, 9), (9, 13, 14, 10), (10, 14, 15, 11), (11, 15, 12, 8), (12, 16, 17, 13), (13, 17, 18, 14), (14, 18, 19, 15), (15, 19, 16, 12), (16, 20, 21, 17), (17, 21, 22, 18), (18, 22, 23, 19), (19, 23, 20, 16), (20, 24, 25, 21), (21, 25, 26, 22), (22, 26, 27, 23), (23, 27, 24, 20), (24, 28, 29, 25), (25, 29, 30, 26), (26, 30, 31, 27), (27, 31, 28, 24), (28, 32, 33, 29), (29, 33, 34, 30), (30, 34, 35, 31), (31, 35, 32, 28), (32, 36, 37, 33), (33, 37, 38, 34), (34, 38, 39, 35), (35, 39, 36, 32), (36, 40, 41, 37), (37, 41, 42, 38), (38, 42, 43, 39), (39, 43, 40, 36), (40, 44, 45, 41), (41, 45, 46, 42), (42, 46, 47, 43), (43, 47, 44, 40), (44, 0, 1, 45), (45, 1, 2, 46), (46, 2, 3, 47), (47, 3, 0, 44)])
_uv = me_torus_345.uv_layers.new(name='UVMap')
_uv.uv.foreach_set('vector', [0.5, 0.5, 0.5833, 0.5, 0.5833, 0.75, 0.5, 0.75, 0.5, 0.75, 0.5833, 0.75, 0.5833, 1.0, 0.5, 1.0, 0.5, 0.0, 0.5833, 0.0, 0.5833, 0.25, 0.5, 0.25, 0.5, 0.25, 0.5833, 0.25, 0.5833, 0.5, 0.5, 0.5, 0.5833, 0.5, 0.6667, 0.5, 0.6667, 0.75, 0.5833, 0.75, 0.5833, 0.75, 0.6667, 0.75, 0.6667, 1.0, 0.5833, 1.0, 0.5833, 0.0, 0.6667, 0.0, 0.6667, 0.25, 0.5833, 0.25, 0.5833, 0.25, 0.6667, 0.25, 0.6667, 0.5, 0.5833, 0.5, 0.6667, 0.5, 0.75, 0.5, 0.75, 0.75, 0.6667, 0.75, 0.6667, 0.75, 0.75, 0.75, 0.75, 1.0, 0.6667, 1.0, 0.6667, 0.0, 0.75, 0.0, 0.75, 0.25, 0.6667, 0.25, 0.6667, 0.25, 0.75, 0.25, 0.75, 0.5, 0.6667, 0.5, 0.75, 0.5, 0.8333, 0.5, 0.8333, 0.75, 0.75, 0.75, 0.75, 0.75, 0.8333, 0.75, 0.8333, 1.0, 0.75, 1.0, 0.75, 0.0, 0.8333, 0.0, 0.8333, 0.25, 0.75, 0.25, 0.75, 0.25, 0.8333, 0.25, 0.8333, 0.5, 0.75, 0.5, 0.8333, 0.5, 0.9167, 0.5, 0.9167, 0.75, 0.8333, 0.75, 0.8333, 0.75, 0.9167, 0.75, 0.9167, 1.0, 0.8333, 1.0, 0.8333, 0.0, 0.9167, 0.0, 0.9167, 0.25, 0.8333, 0.25, 0.8333, 0.25, 0.9167, 0.25, 0.9167, 0.5, 0.8333, 0.5, 0.9167, 0.5, 1.0, 0.5, 1.0, 0.75, 0.9167, 0.75, 0.9167, 0.75, 1.0, 0.75, 1.0, 1.0, 0.9167, 1.0, 0.9167, 0.0, 1.0, 0.0, 1.0, 0.25, 0.9167, 0.25, 0.9167, 0.25, 1.0, 0.25, 1.0, 0.5, 0.9167, 0.5, 2.22e-16, 0.5, 0.08333, 0.5, 0.08333, 0.75, 2.22e-16, 0.75, 2.22e-16, 0.75, 0.08333, 0.75, 0.08333, 1.0, 2.22e-16, 1.0, 2.22e-16, 0.0, 0.08333, 0.0, 0.08333, 0.25, 2.22e-16, 0.25, 2.22e-16, 0.25, 0.08333, 0.25, 0.08333, 0.5, 2.22e-16, 0.5, 0.08333, 0.5, 0.1667, 0.5, 0.1667, 0.75, 0.08333, 0.75, 0.08333, 0.75, 0.1667, 0.75, 0.1667, 1.0, 0.08333, 1.0, 0.08333, 0.0, 0.1667, 0.0, 0.1667, 0.25, 0.08333, 0.25, 0.08333, 0.25, 0.1667, 0.25, 0.1667, 0.5, 0.08333, 0.5, 0.1667, 0.5, 0.25, 0.5, 0.25, 0.75, 0.1667, 0.75, 0.1667, 0.75, 0.25, 0.75, 0.25, 1.0, 0.1667, 1.0, 0.1667, 0.0, 0.25, 0.0, 0.25, 0.25, 0.1667, 0.25, 0.1667, 0.25, 0.25, 0.25, 0.25, 0.5, 0.1667, 0.5, 0.25, 0.5, 0.3333, 0.5, 0.3333, 0.75, 0.25, 0.75, 0.25, 0.75, 0.3333, 0.75, 0.3333, 1.0, 0.25, 1.0, 0.25, 0.0, 0.3333, 0.0, 0.3333, 0.25, 0.25, 0.25, 0.25, 0.25, 0.3333, 0.25, 0.3333, 0.5, 0.25, 0.5, 0.3333, 0.5, 0.4167, 0.5, 0.4167, 0.75, 0.3333, 0.75, 0.3333, 0.75, 0.4167, 0.75, 0.4167, 1.0, 0.3333, 1.0, 0.3333, 0.0, 0.4167, 0.0, 0.4167, 0.25, 0.3333, 0.25, 0.3333, 0.25, 0.4167, 0.25, 0.4167, 0.5, 0.3333, 0.5, 0.4167, 0.5, 0.5, 0.5, 0.5, 0.75, 0.4167, 0.75, 0.4167, 0.75, 0.5, 0.75, 0.5, 1.0, 0.4167, 1.0, 0.4167, 0.0, 0.5, 0.0, 0.5, 0.25, 0.4167, 0.25, 0.4167, 0.25, 0.5, 0.25, 0.5, 0.5, 0.4167, 0.5])
me_torus_345.materials.append(mat_fortart2_gold_016)
me_torus_345.update()
me_cone_1669 = bpy.data.meshes.new('Cone.1669')
me_cone_1669.from_pydata([(0.0, 0.17, -0.385), (0.1617, 0.05253, -0.385), (0.09992, -0.1375, -0.385), (-0.09992, -0.1375, -0.385), (-0.1617, 0.05253, -0.385), (0.0, 0.0, 0.385)], [], [(0, 5, 1), (1, 5, 2), (2, 5, 3), (0, 1, 2, 3, 4), (3, 5, 4), (4, 5, 0)])
_uv = me_cone_1669.uv_layers.new(name='UVMap')
_uv.uv.foreach_set('vector', [0.25, 0.49, 0.25, 0.25, 0.4783, 0.3242, 0.4783, 0.3242, 0.25, 0.25, 0.3911, 0.05584, 0.3911, 0.05584, 0.25, 0.25, 0.1089, 0.05584, 0.75, 0.49, 0.9783, 0.3242, 0.8911, 0.05584, 0.6089, 0.05584, 0.5217, 0.3242, 0.1089, 0.05584, 0.25, 0.25, 0.02175, 0.3242, 0.02175, 0.3242, 0.25, 0.25, 0.25, 0.49])
me_cone_1669.materials.append(mat_fortart2_rune)
me_cone_1669.update()
me_cone_1670 = bpy.data.meshes.new('Cone.1670')
me_cone_1670.from_pydata([(0.0, 0.035, -0.3332), (0.0, 0.015, 0.3332), (0.02475, 0.02475, -0.3332), (0.01061, 0.01061, 0.3332), (0.035, 0.0, -0.3332), (0.015, 0.0, 0.3332), (0.02475, -0.02475, -0.3332), (0.01061, -0.01061, 0.3332), (0.0, -0.035, -0.3332), (0.0, -0.015, 0.3332), (-0.02475, -0.02475, -0.3332), (-0.01061, -0.01061, 0.3332), (-0.035, 0.0, -0.3332), (-0.015, 0.0, 0.3332), (-0.02475, 0.02475, -0.3332), (-0.01061, 0.01061, 0.3332)], [], [(0, 1, 3, 2), (2, 3, 5, 4), (4, 5, 7, 6), (6, 7, 9, 8), (8, 9, 11, 10), (10, 11, 13, 12), (3, 1, 15, 13, 11, 9, 7, 5), (12, 13, 15, 14), (14, 15, 1, 0), (0, 2, 4, 6, 8, 10, 12, 14)])
_uv = me_cone_1670.uv_layers.new(name='UVMap')
_uv.uv.foreach_set('vector', [1.0, 0.5, 1.0, 1.0, 0.875, 1.0, 0.875, 0.5, 0.875, 0.5, 0.875, 1.0, 0.75, 1.0, 0.75, 0.5, 0.75, 0.5, 0.75, 1.0, 0.625, 1.0, 0.625, 0.5, 0.625, 0.5, 0.625, 1.0, 0.5, 1.0, 0.5, 0.5, 0.5, 0.5, 0.5, 1.0, 0.375, 1.0, 0.375, 0.5, 0.375, 0.5, 0.375, 1.0, 0.25, 1.0, 0.25, 0.5, 0.4197, 0.4197, 0.25, 0.49, 0.08029, 0.4197, 0.01, 0.25, 0.08029, 0.08029, 0.25, 0.01, 0.4197, 0.08029, 0.49, 0.25, 0.25, 0.5, 0.25, 1.0, 0.125, 1.0, 0.125, 0.5, 0.125, 0.5, 0.125, 1.0, 0.0, 1.0, 0.0, 0.5, 0.75, 0.49, 0.9197, 0.4197, 0.99, 0.25, 0.9197, 0.08029, 0.75, 0.01, 0.5803, 0.08029, 0.51, 0.25, 0.5803, 0.4197])
me_cone_1670.materials.append(mat_fortart2_gold_016)
me_cone_1670.update()
me_cone_1671 = bpy.data.meshes.new('Cone.1671')
me_cone_1671.from_pydata([(0.0, 0.035, -0.3332), (0.0, 0.015, 0.3332), (0.02475, 0.02475, -0.3332), (0.01061, 0.01061, 0.3332), (0.035, 0.0, -0.3332), (0.015, 0.0, 0.3332), (0.02475, -0.02475, -0.3332), (0.01061, -0.01061, 0.3332), (0.0, -0.035, -0.3332), (0.0, -0.015, 0.3332), (-0.02475, -0.02475, -0.3332), (-0.01061, -0.01061, 0.3332), (-0.035, 0.0, -0.3332), (-0.015, 0.0, 0.3332), (-0.02475, 0.02475, -0.3332), (-0.01061, 0.01061, 0.3332)], [], [(0, 1, 3, 2), (2, 3, 5, 4), (4, 5, 7, 6), (6, 7, 9, 8), (8, 9, 11, 10), (10, 11, 13, 12), (3, 1, 15, 13, 11, 9, 7, 5), (12, 13, 15, 14), (14, 15, 1, 0), (0, 2, 4, 6, 8, 10, 12, 14)])
_uv = me_cone_1671.uv_layers.new(name='UVMap')
_uv.uv.foreach_set('vector', [1.0, 0.5, 1.0, 1.0, 0.875, 1.0, 0.875, 0.5, 0.875, 0.5, 0.875, 1.0, 0.75, 1.0, 0.75, 0.5, 0.75, 0.5, 0.75, 1.0, 0.625, 1.0, 0.625, 0.5, 0.625, 0.5, 0.625, 1.0, 0.5, 1.0, 0.5, 0.5, 0.5, 0.5, 0.5, 1.0, 0.375, 1.0, 0.375, 0.5, 0.375, 0.5, 0.375, 1.0, 0.25, 1.0, 0.25, 0.5, 0.4197, 0.4197, 0.25, 0.49, 0.08029, 0.4197, 0.01, 0.25, 0.08029, 0.08029, 0.25, 0.01, 0.4197, 0.08029, 0.49, 0.25, 0.25, 0.5, 0.25, 1.0, 0.125, 1.0, 0.125, 0.5, 0.125, 0.5, 0.125, 1.0, 0.0, 1.0, 0.0, 0.5, 0.75, 0.49, 0.9197, 0.4197, 0.99, 0.25, 0.9197, 0.08029, 0.75, 0.01, 0.5803, 0.08029, 0.51, 0.25, 0.5803, 0.4197])
me_cone_1671.materials.append(mat_fortart2_gold_016)
me_cone_1671.update()

# ---- objects
ob_weapon_runestaff = bpy.data.objects.new('weapon_runestaff', None)
ob_wrappedhaft_003 = bpy.data.objects.new('WrappedHaft.003', me_cone_1668)
ob_gripband_003 = bpy.data.objects.new('GripBand.003', me_torus_341)
ob_gripband_004 = bpy.data.objects.new('GripBand.004', me_torus_342)
ob_gripband_005 = bpy.data.objects.new('GripBand.005', me_torus_343)
ob_gripband_006 = bpy.data.objects.new('GripBand.006', me_torus_344)
ob_runicorbit = bpy.data.objects.new('RunicOrbit', me_torus_345)
ob_floatingcrystal = bpy.data.objects.new('FloatingCrystal', me_cone_1669)
ob_crownprong = bpy.data.objects.new('CrownProng', me_cone_1670)
ob_crownprong_001 = bpy.data.objects.new('CrownProng.001', me_cone_1671)

# ---- transforms, parenting, visibility, modifiers, constraints
ob_weapon_runestaff.location = (0.0, 0.0, 0.0)
ob_wrappedhaft_003.parent = ob_weapon_runestaff
ob_wrappedhaft_003.location = (0.0, 0.0, 0.55)
ob_wrappedhaft_003.rotation_euler = (0.0, -0.0, -3.142)
_m = ob_wrappedhaft_003.modifiers.new('Hand softened edges', 'BEVEL')
_m.width = 0.025
_m.width_pct = 0.025
_m.segments = 2
_m.angle_limit = 0.6109
ob_gripband_003.parent = ob_weapon_runestaff
ob_gripband_003.location = (0.0, 0.0, -0.1)
_m = ob_gripband_003.modifiers.new('Hand softened edges', 'BEVEL')
_m.width = 0.025
_m.width_pct = 0.025
_m.segments = 2
_m.angle_limit = 0.6109
ob_gripband_004.parent = ob_weapon_runestaff
ob_gripband_004.location = (0.0, 0.0, 0.02)
_m = ob_gripband_004.modifiers.new('Hand softened edges', 'BEVEL')
_m.width = 0.025
_m.width_pct = 0.025
_m.segments = 2
_m.angle_limit = 0.6109
ob_gripband_005.parent = ob_weapon_runestaff
ob_gripband_005.location = (0.0, 0.0, 0.14)
_m = ob_gripband_005.modifiers.new('Hand softened edges', 'BEVEL')
_m.width = 0.025
_m.width_pct = 0.025
_m.segments = 2
_m.angle_limit = 0.6109
ob_gripband_006.parent = ob_weapon_runestaff
ob_gripband_006.location = (0.0, 0.0, 0.26)
_m = ob_gripband_006.modifiers.new('Hand softened edges', 'BEVEL')
_m.width = 0.025
_m.width_pct = 0.025
_m.segments = 2
_m.angle_limit = 0.6109
ob_runicorbit.parent = ob_weapon_runestaff
ob_runicorbit.location = (0.0, 0.0, 1.4)
ob_runicorbit.rotation_euler = (1.571, 0.0, 0.0)
_m = ob_runicorbit.modifiers.new('Hand softened edges', 'BEVEL')
_m.width = 0.025
_m.width_pct = 0.025
_m.segments = 2
_m.angle_limit = 0.6109
ob_floatingcrystal.parent = ob_weapon_runestaff
ob_floatingcrystal.location = (0.0, 0.0, 1.535)
ob_floatingcrystal.rotation_euler = (0.0, -0.0, -3.142)
_m = ob_floatingcrystal.modifiers.new('Hand softened edges', 'BEVEL')
_m.width = 0.025
_m.width_pct = 0.025
_m.segments = 2
_m.angle_limit = 0.6109
ob_crownprong.parent = ob_weapon_runestaff
ob_crownprong.location = (-0.145, 0.0, 1.45)
ob_crownprong.rotation_euler = (0.4502, 3.936e-08, -1.571)
_m = ob_crownprong.modifiers.new('Hand softened edges', 'BEVEL')
_m.width = 0.025
_m.width_pct = 0.025
_m.segments = 2
_m.angle_limit = 0.6109
ob_crownprong_001.parent = ob_weapon_runestaff
ob_crownprong_001.location = (0.145, 0.0, 1.45)
ob_crownprong_001.rotation_euler = (0.4502, -3.936e-08, 1.571)
_m = ob_crownprong_001.modifiers.new('Hand softened edges', 'BEVEL')
_m.width = 0.025
_m.width_pct = 0.025
_m.segments = 2
_m.angle_limit = 0.6109

# ---- collection membership
scene.collection.objects.link(ob_weapon_runestaff)
scene.collection.objects.link(ob_wrappedhaft_003)
scene.collection.objects.link(ob_gripband_003)
scene.collection.objects.link(ob_gripband_004)
scene.collection.objects.link(ob_gripband_005)
scene.collection.objects.link(ob_gripband_006)
scene.collection.objects.link(ob_runicorbit)
scene.collection.objects.link(ob_floatingcrystal)
scene.collection.objects.link(ob_crownprong)
scene.collection.objects.link(ob_crownprong_001)

# ---- scene / render settings (as saved in the file)
scene.frame_start = 1; scene.frame_end = 25; scene.frame_set(1)
scene.render.engine = 'BLENDER_EEVEE_NEXT'
scene.render.image_settings.exr_codec = 'NONE'
scene.render.fps = 30
scene.render.use_bake_clear = False
scene.render.bake_margin = 0
scene.render.bake_bias = 0.0
scene.render.bake_samples = 0
scene.render.simplify_subdivision_render = 0
scene.render.simplify_child_particles_render = 0.0
scene.render.compositor_device = 'GPU'
scene.eevee.use_volume_custom_range = False
scene.eevee.gtao_distance = 0.0
scene.eevee.use_fast_gi = False
scene.eevee.fast_gi_thickness_near = 0.1
scene.eevee.fast_gi_thickness_far = 0.0
scene.eevee.ray_tracing_options.screen_trace_thickness = 0.1
bpy.context.view_layer.update()

# ---- added for rendering (the .blend has no active camera and no usable light): camera, sun + grey world if the file has none
cam_auto = bpy.data.cameras.new('AutoCamera')
cam_auto.lens = 50.0
cam_auto.sensor_width = 36.0
cam_auto.clip_end = 1000.0
ob_auto_camera = bpy.data.objects.new('AutoCamera', cam_auto)
scene.collection.objects.link(ob_auto_camera)
ob_auto_camera.location = (2.02447, -2.44088, 2.39445)
ob_auto_camera.rotation_euler = (1.09748, -7.21219e-08, 0.694738)
scene.camera = ob_auto_camera
light_auto_sun = bpy.data.lights.new('AutoSun', 'SUN')
light_auto_sun.energy = 3.0
light_auto_sun.angle = 0.0523599
ob_auto_sun = bpy.data.objects.new('AutoSun', light_auto_sun)
scene.collection.objects.link(ob_auto_sun)
ob_auto_sun.rotation_euler = (0.872665, 0.174533, 0.523599)
if scene.world is None:
    world_auto = bpy.data.worlds.new('AutoWorld')
    world_auto.color = (0.3, 0.3, 0.3)
    scene.world = world_auto
bpy.context.view_layer.update()
